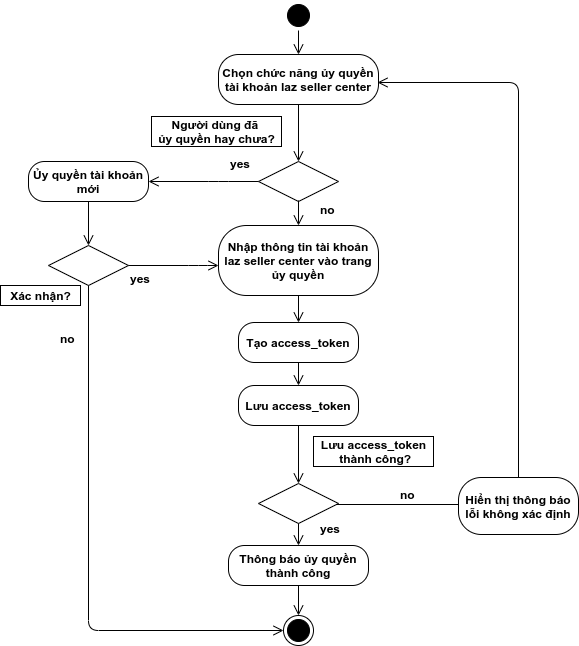

The diagram above was exported from draw.io. Its source (the exported page's mxGraphModel, read from the mxfile embedded in the PNG):
<mxGraphModel dx="802" dy="433" grid="1" gridSize="10" guides="1" tooltips="1" connect="1" arrows="1" fold="1" page="1" pageScale="1" pageWidth="850" pageHeight="1100" math="0" shadow="0">
  <root>
    <mxCell id="0" />
    <mxCell id="1" parent="0" />
    <mxCell id="qVr21uVaAAwVFGFWXQhc-1" value="" style="ellipse;html=1;shape=startState;fillColor=#000000;fontSize=12;fontStyle=1;fontFamily=Helvetica;" parent="1" vertex="1">
      <mxGeometry x="425" y="40" width="30" height="30" as="geometry" />
    </mxCell>
    <mxCell id="qVr21uVaAAwVFGFWXQhc-2" value="" style="edgeStyle=orthogonalEdgeStyle;html=1;verticalAlign=bottom;endArrow=open;endSize=8;entryX=0.5;entryY=0;entryDx=0;entryDy=0;fontSize=12;fontStyle=1;fontFamily=Helvetica;" parent="1" source="qVr21uVaAAwVFGFWXQhc-1" target="qVr21uVaAAwVFGFWXQhc-4" edge="1">
      <mxGeometry relative="1" as="geometry">
        <mxPoint x="435" y="170" as="targetPoint" />
      </mxGeometry>
    </mxCell>
    <mxCell id="qVr21uVaAAwVFGFWXQhc-4" value="Chọn chức năng ủy quyền tài khoản laz seller center" style="rounded=1;whiteSpace=wrap;html=1;arcSize=40;fontColor=#000000;fillColor=#FFFFFF;fontSize=12;fontStyle=1;fontFamily=Helvetica;" parent="1" vertex="1">
      <mxGeometry x="360" y="94" width="160" height="50" as="geometry" />
    </mxCell>
    <mxCell id="qVr21uVaAAwVFGFWXQhc-5" value="" style="edgeStyle=orthogonalEdgeStyle;html=1;verticalAlign=bottom;endArrow=open;endSize=8;entryX=0.5;entryY=0;entryDx=0;entryDy=0;fontSize=12;fontStyle=1;fontFamily=Helvetica;" parent="1" source="qVr21uVaAAwVFGFWXQhc-4" target="qVr21uVaAAwVFGFWXQhc-6" edge="1">
      <mxGeometry relative="1" as="geometry">
        <mxPoint x="440" y="250" as="targetPoint" />
      </mxGeometry>
    </mxCell>
    <mxCell id="qVr21uVaAAwVFGFWXQhc-6" value="" style="rhombus;whiteSpace=wrap;html=1;fillColor=#FFFFFF;fontSize=12;fontStyle=1;fontFamily=Helvetica;" parent="1" vertex="1">
      <mxGeometry x="400" y="201" width="80" height="40" as="geometry" />
    </mxCell>
    <mxCell id="qVr21uVaAAwVFGFWXQhc-7" value="no" style="edgeStyle=orthogonalEdgeStyle;html=1;align=left;verticalAlign=bottom;endArrow=open;endSize=8;fontSize=12;fontStyle=1;fontFamily=Helvetica;" parent="1" target="qVr21uVaAAwVFGFWXQhc-18" edge="1">
      <mxGeometry x="0.5" y="20" relative="1" as="geometry">
        <mxPoint x="440" y="320" as="targetPoint" />
        <mxPoint x="440" y="240" as="sourcePoint" />
        <mxPoint as="offset" />
      </mxGeometry>
    </mxCell>
    <mxCell id="qVr21uVaAAwVFGFWXQhc-8" value="yes" style="edgeStyle=orthogonalEdgeStyle;html=1;align=left;verticalAlign=top;endArrow=open;endSize=8;fontSize=12;fontStyle=1;fontFamily=Helvetica;" parent="1" source="qVr21uVaAAwVFGFWXQhc-6" edge="1">
      <mxGeometry x="-0.4545" y="-31" relative="1" as="geometry">
        <mxPoint x="290" y="221" as="targetPoint" />
        <Array as="points">
          <mxPoint x="360" y="221" />
          <mxPoint x="360" y="221" />
        </Array>
        <mxPoint as="offset" />
      </mxGeometry>
    </mxCell>
    <mxCell id="qVr21uVaAAwVFGFWXQhc-10" value="Người dùng đã &lt;br style=&quot;font-size: 12px;&quot;&gt;ủy quyền hay chưa?" style="text;html=1;align=center;verticalAlign=middle;resizable=0;points=[];autosize=1;strokeColor=#000000;fontSize=12;fontStyle=1;fontFamily=Helvetica;" parent="1" vertex="1">
      <mxGeometry x="293" y="156" width="130" height="30" as="geometry" />
    </mxCell>
    <mxCell id="qVr21uVaAAwVFGFWXQhc-11" value="Ủy quyền tài khoản mới" style="rounded=1;whiteSpace=wrap;html=1;arcSize=40;fontColor=#000000;fillColor=#FFFFFF;fontSize=12;fontStyle=1;fontFamily=Helvetica;" parent="1" vertex="1">
      <mxGeometry x="170" y="201" width="120" height="40" as="geometry" />
    </mxCell>
    <mxCell id="qVr21uVaAAwVFGFWXQhc-12" value="" style="edgeStyle=orthogonalEdgeStyle;html=1;verticalAlign=bottom;endArrow=open;endSize=8;fontSize=12;fontStyle=1;fontFamily=Helvetica;" parent="1" source="qVr21uVaAAwVFGFWXQhc-11" target="qVr21uVaAAwVFGFWXQhc-13" edge="1">
      <mxGeometry relative="1" as="geometry">
        <mxPoint x="230" y="400" as="targetPoint" />
      </mxGeometry>
    </mxCell>
    <mxCell id="qVr21uVaAAwVFGFWXQhc-13" value="" style="rhombus;whiteSpace=wrap;html=1;fillColor=#FFFFFF;fontSize=12;fontStyle=1;fontFamily=Helvetica;" parent="1" vertex="1">
      <mxGeometry x="190" y="285" width="80" height="40" as="geometry" />
    </mxCell>
    <mxCell id="qVr21uVaAAwVFGFWXQhc-14" value="no" style="edgeStyle=orthogonalEdgeStyle;html=1;align=left;verticalAlign=bottom;endArrow=open;endSize=8;fontSize=12;fontStyle=1;fontFamily=Helvetica;" parent="1" source="qVr21uVaAAwVFGFWXQhc-13" target="qVr21uVaAAwVFGFWXQhc-3" edge="1">
      <mxGeometry x="-0.7658" y="-30" relative="1" as="geometry">
        <mxPoint x="80" y="895" as="targetPoint" />
        <Array as="points">
          <mxPoint x="230" y="670" />
        </Array>
        <mxPoint as="offset" />
      </mxGeometry>
    </mxCell>
    <mxCell id="qVr21uVaAAwVFGFWXQhc-15" value="yes" style="edgeStyle=orthogonalEdgeStyle;html=1;align=left;verticalAlign=top;endArrow=open;endSize=8;fontSize=12;fontStyle=1;fontFamily=Helvetica;" parent="1" source="qVr21uVaAAwVFGFWXQhc-13" edge="1">
      <mxGeometry x="-1" relative="1" as="geometry">
        <mxPoint x="360" y="305" as="targetPoint" />
        <Array as="points">
          <mxPoint x="340" y="305" />
        </Array>
      </mxGeometry>
    </mxCell>
    <mxCell id="qVr21uVaAAwVFGFWXQhc-16" value="Xác nhận?" style="text;html=1;align=center;verticalAlign=middle;resizable=0;points=[];autosize=1;strokeColor=#000000;fontSize=12;fontStyle=1;fontFamily=Helvetica;" parent="1" vertex="1">
      <mxGeometry x="142" y="325" width="80" height="20" as="geometry" />
    </mxCell>
    <mxCell id="qVr21uVaAAwVFGFWXQhc-18" value="Nhập thông tin tài khoản laz seller center vào trang ủy quyền" style="rounded=1;whiteSpace=wrap;html=1;arcSize=40;fontColor=#000000;fillColor=#FFFFFF;fontSize=12;fontStyle=1;fontFamily=Helvetica;" parent="1" vertex="1">
      <mxGeometry x="360" y="265" width="160" height="70" as="geometry" />
    </mxCell>
    <mxCell id="qVr21uVaAAwVFGFWXQhc-19" value="" style="edgeStyle=orthogonalEdgeStyle;html=1;verticalAlign=bottom;endArrow=open;endSize=8;entryX=0.5;entryY=0;entryDx=0;entryDy=0;fontSize=12;fontStyle=1;fontFamily=Helvetica;" parent="1" source="qVr21uVaAAwVFGFWXQhc-18" target="qVr21uVaAAwVFGFWXQhc-20" edge="1">
      <mxGeometry relative="1" as="geometry">
        <mxPoint x="440" y="575" as="targetPoint" />
      </mxGeometry>
    </mxCell>
    <mxCell id="qVr21uVaAAwVFGFWXQhc-20" value="Tạo access_token" style="rounded=1;whiteSpace=wrap;html=1;arcSize=40;fontColor=#000000;fillColor=#FFFFFF;fontSize=12;fontStyle=1;fontFamily=Helvetica;" parent="1" vertex="1">
      <mxGeometry x="380" y="362" width="120" height="40" as="geometry" />
    </mxCell>
    <mxCell id="qVr21uVaAAwVFGFWXQhc-21" value="" style="edgeStyle=orthogonalEdgeStyle;html=1;verticalAlign=bottom;endArrow=open;endSize=8;fontSize=12;fontStyle=1;fontFamily=Helvetica;" parent="1" source="qVr21uVaAAwVFGFWXQhc-20" target="qVr21uVaAAwVFGFWXQhc-22" edge="1">
      <mxGeometry relative="1" as="geometry">
        <mxPoint x="440" y="525" as="targetPoint" />
      </mxGeometry>
    </mxCell>
    <mxCell id="qVr21uVaAAwVFGFWXQhc-22" value="Lưu access_token" style="rounded=1;whiteSpace=wrap;html=1;arcSize=40;fontColor=#000000;fillColor=#FFFFFF;fontSize=12;fontStyle=1;fontFamily=Helvetica;" parent="1" vertex="1">
      <mxGeometry x="380" y="425" width="120" height="40" as="geometry" />
    </mxCell>
    <mxCell id="qVr21uVaAAwVFGFWXQhc-23" value="" style="edgeStyle=orthogonalEdgeStyle;html=1;verticalAlign=bottom;endArrow=open;endSize=8;entryX=0.5;entryY=0;entryDx=0;entryDy=0;fontSize=12;fontStyle=1;fontFamily=Helvetica;" parent="1" source="qVr21uVaAAwVFGFWXQhc-22" target="qVr21uVaAAwVFGFWXQhc-24" edge="1">
      <mxGeometry relative="1" as="geometry">
        <mxPoint x="440" y="735" as="targetPoint" />
      </mxGeometry>
    </mxCell>
    <mxCell id="qVr21uVaAAwVFGFWXQhc-24" value="" style="rhombus;whiteSpace=wrap;html=1;fillColor=#FFFFFF;fontSize=12;fontStyle=1;fontFamily=Helvetica;" parent="1" vertex="1">
      <mxGeometry x="400" y="523" width="80" height="40" as="geometry" />
    </mxCell>
    <mxCell id="qVr21uVaAAwVFGFWXQhc-25" value="no" style="edgeStyle=orthogonalEdgeStyle;html=1;align=left;verticalAlign=bottom;endArrow=open;endSize=8;fontSize=12;fontStyle=1;fontFamily=Helvetica;" parent="1" source="qVr21uVaAAwVFGFWXQhc-24" edge="1">
      <mxGeometry x="-0.1895" relative="1" as="geometry">
        <mxPoint x="631" y="544" as="targetPoint" />
        <Array as="points">
          <mxPoint x="610" y="544" />
        </Array>
        <mxPoint as="offset" />
      </mxGeometry>
    </mxCell>
    <mxCell id="qVr21uVaAAwVFGFWXQhc-26" value="yes" style="edgeStyle=orthogonalEdgeStyle;html=1;align=left;verticalAlign=top;endArrow=open;endSize=8;fontSize=12;fontStyle=1;fontFamily=Helvetica;" parent="1" source="qVr21uVaAAwVFGFWXQhc-24" target="qVr21uVaAAwVFGFWXQhc-28" edge="1">
      <mxGeometry x="-1" y="22" relative="1" as="geometry">
        <mxPoint x="440" y="664" as="targetPoint" />
        <mxPoint x="-2" y="-8" as="offset" />
      </mxGeometry>
    </mxCell>
    <mxCell id="qVr21uVaAAwVFGFWXQhc-27" value="Lưu access_token&lt;br style=&quot;font-size: 12px;&quot;&gt;&amp;nbsp;thành công?" style="text;html=1;align=center;verticalAlign=middle;resizable=0;points=[];autosize=1;strokeColor=#000000;fontSize=12;fontStyle=1;fontFamily=Helvetica;" parent="1" vertex="1">
      <mxGeometry x="455" y="476" width="120" height="30" as="geometry" />
    </mxCell>
    <mxCell id="qVr21uVaAAwVFGFWXQhc-28" value="Thông báo ủy quyền thành công" style="rounded=1;whiteSpace=wrap;html=1;arcSize=40;fontColor=#000000;fillColor=#FFFFFF;fontSize=12;fontStyle=1;fontFamily=Helvetica;" parent="1" vertex="1">
      <mxGeometry x="370" y="585" width="140" height="40" as="geometry" />
    </mxCell>
    <mxCell id="qVr21uVaAAwVFGFWXQhc-30" value="Hiển thị thông báo lỗi không xác định" style="rounded=1;whiteSpace=wrap;html=1;arcSize=40;fontColor=#000000;fillColor=#FFFFFF;fontSize=12;fontStyle=1;fontFamily=Helvetica;" parent="1" vertex="1">
      <mxGeometry x="600" y="517" width="120" height="57" as="geometry" />
    </mxCell>
    <mxCell id="qVr21uVaAAwVFGFWXQhc-31" value="" style="edgeStyle=orthogonalEdgeStyle;html=1;verticalAlign=bottom;endArrow=open;endSize=8;fontSize=12;exitX=0.5;exitY=0;exitDx=0;exitDy=0;fontStyle=1;fontFamily=Helvetica;" parent="1" source="qVr21uVaAAwVFGFWXQhc-30" edge="1">
      <mxGeometry relative="1" as="geometry">
        <mxPoint x="519" y="122" as="targetPoint" />
        <Array as="points">
          <mxPoint x="660" y="122" />
        </Array>
        <mxPoint x="750" y="480" as="sourcePoint" />
      </mxGeometry>
    </mxCell>
    <mxCell id="qVr21uVaAAwVFGFWXQhc-3" value="" style="ellipse;html=1;shape=endState;fillColor=#000000;fontSize=12;fontStyle=1;fontFamily=Helvetica;" parent="1" vertex="1">
      <mxGeometry x="425" y="655" width="30" height="30" as="geometry" />
    </mxCell>
    <mxCell id="78F_O3shQTEPyuIw71g0-1" value="" style="edgeStyle=orthogonalEdgeStyle;html=1;verticalAlign=bottom;endArrow=open;endSize=8;fontSize=12;fontStyle=1;fontFamily=Helvetica;" parent="1" source="qVr21uVaAAwVFGFWXQhc-28" target="qVr21uVaAAwVFGFWXQhc-3" edge="1">
      <mxGeometry relative="1" as="geometry">
        <mxPoint x="440" y="715" as="targetPoint" />
        <mxPoint x="440" y="625" as="sourcePoint" />
      </mxGeometry>
    </mxCell>
  </root>
</mxGraphModel>